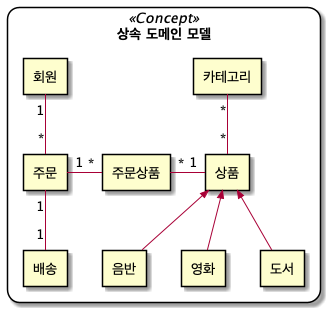

The diagram above was rendered by PlantUML. Its source (embedded in the PNG):
@startuml
skinparam rectangle {
    roundCorner<<Concept>> 25
}

rectangle " 상속 도메인 모델 " <<Concept>> {

    rectangle "회원"
    rectangle "주문"
    rectangle "주문상품"
    rectangle "상품"
    rectangle "도서"
    rectangle "음반"
    rectangle "영화"
    rectangle "카테고리"
    rectangle "배송"

    회원 "1" -- "*" 주문
    주문 "1" - "*" 주문상품
    주문 "1" -- "1" 배송
    주문상품 "*" - "1" 상품
    카테고리 "*" -- "*" 상품

    상품 <<-- 영화
    상품 <<-- 음반
    상품 <<-- 도서

}

@enduml